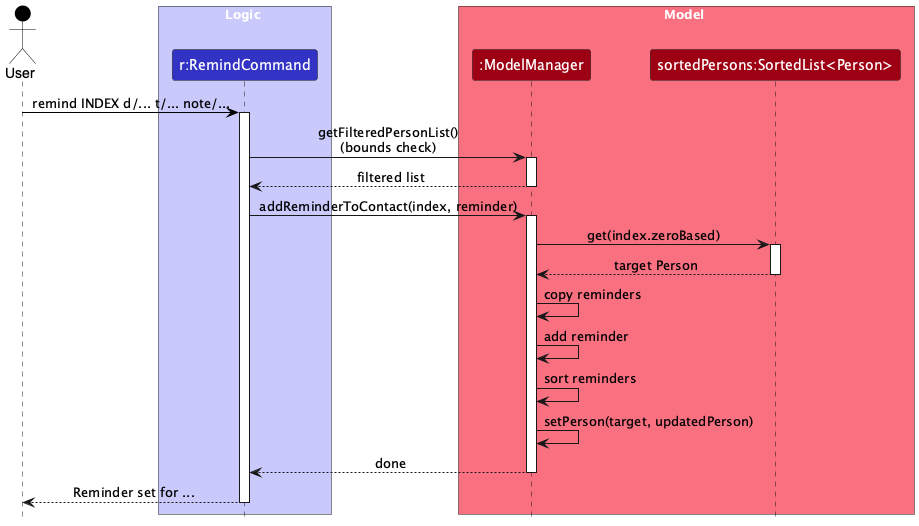

The diagram above was rendered by PlantUML. Its source (embedded in the PNG):
@startuml
!include style.puml
skinparam ArrowFontStyle plain

Actor User as user USER_COLOR

box Logic LOGIC_COLOR_T1
participant "r:RemindCommand" as RemindCommand LOGIC_COLOR
end box

box Model MODEL_COLOR_T1
participant ":ModelManager" as ModelManager MODEL_COLOR
participant "sortedPersons:SortedList<Person>" as SortedList MODEL_COLOR
end box

user -[USER_COLOR]> RemindCommand : remind INDEX d/... t/... note/...
activate RemindCommand

RemindCommand -> ModelManager : getFilteredPersonList()\n(bounds check)
activate ModelManager
ModelManager --> RemindCommand : filtered list
deactivate ModelManager

RemindCommand -> ModelManager : addReminderToContact(index, reminder)
activate ModelManager

ModelManager -> SortedList : get(index.zeroBased)
activate SortedList
SortedList --> ModelManager : target Person
deactivate SortedList

ModelManager -> ModelManager : copy reminders
ModelManager -> ModelManager : add reminder
ModelManager -> ModelManager : sort reminders
ModelManager -> ModelManager : setPerson(target, updatedPerson)

ModelManager --> RemindCommand : done
deactivate ModelManager

RemindCommand --> user : Reminder set for ...
deactivate RemindCommand
@enduml